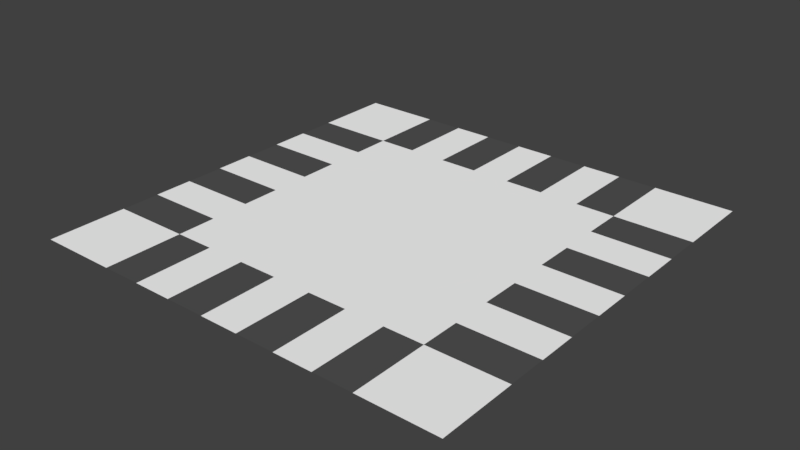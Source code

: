 # Source: boardalpha.blend  (saved by Blender 2.80.75; exported with 4.5.12 LTS)
import bpy
from mathutils import Matrix  # noqa: F401  (used for matrix-valued properties, if any)

bpy.ops.wm.read_factory_settings(use_empty=True)
scene = bpy.context.scene
scene.name = 'Scene'

# ---- collections
col_collection_1 = bpy.data.collections.new('Collection 1'); scene.collection.children.link(col_collection_1)

# ---- materials (node trees are filled in below, after node groups)
mat_white = bpy.data.materials.new('White')
mat_white.alpha_threshold = 0.0
mat_white.diffuse_color = (1.0, 1.0, 1.0, 1.0)
mat_white.roughness = 0.5
mat_white.specular_intensity = 0.0
mat_grey = bpy.data.materials.new('grey')
mat_grey.alpha_threshold = 0.0
mat_grey.diffuse_color = (0.08714, 0.08714, 0.08714, 1.0)
mat_grey.roughness = 0.5
mat_grey.specular_intensity = 0.0

# ---- material node trees

# ---- world
world_world = bpy.data.worlds.new('World'); scene.world = world_world
world_world.color = (0.05088, 0.05088, 0.05088)
world_world.use_sun_shadow = False
world_world.sun_shadow_jitter_overblur = 0.0
world_world.cycles.sampling_method = 'MANUAL'

# ---- meshes
me_plane_001 = bpy.data.meshes.new('Plane.001')
me_plane_001.from_pydata([(-1.0, -1.0, 0.0), (1.0, -1.0, 0.0), (-1.0, 1.0, 0.0), (1.0, 1.0, 0.0), (-1.0, 0.8182, 0.0), (-1.0, 0.6364, 0.0), (-1.0, 0.4545, 0.0), (-1.0, 0.2727, 0.0), (-1.0, 0.09091, 0.0), (-1.0, -0.09091, 0.0), (-1.0, -0.2727, 0.0), (-1.0, -0.4545, 0.0), (-1.0, -0.6364, 0.0), (-1.0, -0.8182, 0.0), (-0.8182, -1.0, 0.0), (-0.6364, -1.0, 0.0), (-0.4545, -1.0, 0.0), (-0.2727, -1.0, 0.0), (-0.09091, -1.0, 0.0), (0.09091, -1.0, 0.0), (0.2727, -1.0, 0.0), (0.4545, -1.0, 0.0), (0.6364, -1.0, 0.0), (0.8182, -1.0, 0.0), (1.0, -0.8182, 0.0), (1.0, -0.6364, 0.0), (1.0, -0.4545, 0.0), (1.0, -0.2727, 0.0), (1.0, -0.09091, 0.0), (1.0, 0.09091, 0.0), (1.0, 0.2727, 0.0), (1.0, 0.4545, 0.0), (1.0, 0.6364, 0.0), (1.0, 0.8182, 0.0), (0.8182, 1.0, 0.0), (0.6364, 1.0, 0.0), (0.4545, 1.0, 0.0), (0.2727, 1.0, 0.0), (0.09091, 1.0, 0.0), (-0.09091, 1.0, 0.0), (-0.2727, 1.0, 0.0), (-0.4545, 1.0, 0.0), (-0.6364, 1.0, 0.0), (-0.8182, 1.0, 0.0), (-0.8182, -0.6364, 0.0), (-0.8182, -0.4545, 0.0), (-0.8182, -0.2727, 0.0), (-0.8182, -0.09091, 0.0), (-0.8182, 0.09091, 0.0), (-0.8182, 0.2727, 0.0), (-0.8182, 0.4545, 0.0), (-0.8182, 0.6364, 0.0), (-0.6364, -0.8182, 0.0), (-0.6364, -0.6364, 0.0), (-0.6364, -0.4545, 0.0), (-0.6364, -0.2727, 0.0), (-0.6364, -0.09091, 0.0), (-0.6364, 0.09091, 0.0), (-0.6364, 0.2727, 0.0), (-0.6364, 0.4545, 0.0), (-0.6364, 0.6364, 0.0), (-0.6364, 0.8182, 0.0), (-0.4545, -0.8182, 0.0), (-0.4545, -0.6364, 0.0), (-0.4545, 0.6364, 0.0), (-0.4545, 0.8182, 0.0), (-0.2727, -0.8182, 0.0), (-0.2727, -0.6364, 0.0), (-0.2727, 0.6364, 0.0), (-0.2727, 0.8182, 0.0), (-0.09091, -0.8182, 0.0), (-0.09091, -0.6364, 0.0), (-0.09091, 0.6364, 0.0), (-0.09091, 0.8182, 0.0), (0.09091, -0.8182, 0.0), (0.09091, -0.6364, 0.0), (0.09091, 0.6364, 0.0), (0.09091, 0.8182, 0.0), (0.2727, -0.8182, 0.0), (0.2727, -0.6364, 0.0), (0.2727, 0.6364, 0.0), (0.2727, 0.8182, 0.0), (0.4545, -0.8182, 0.0), (0.4545, -0.6364, 0.0), (0.4545, 0.6364, 0.0), (0.4545, 0.8182, 0.0), (0.6364, -0.8182, 0.0), (0.6364, -0.6364, 0.0), (0.6364, -0.4545, 0.0), (0.6364, -0.2727, 0.0), (0.6364, -0.09091, 0.0), (0.6364, 0.09091, 0.0), (0.6364, 0.2727, 0.0), (0.6364, 0.4545, 0.0), (0.6364, 0.6364, 0.0), (0.6364, 0.8182, 0.0), (0.8182, -0.6364, 0.0), (0.8182, -0.4545, 0.0), (0.8182, -0.2727, 0.0), (0.8182, -0.09091, 0.0), (0.8182, 0.09091, 0.0), (0.8182, 0.2727, 0.0), (0.8182, 0.4545, 0.0), (0.8182, 0.6364, 0.0), (-0.5455, 1.0, 0.0), (-0.6364, 0.9091, 0.0), (-0.6364, 0.7273, 0.0), (-0.4545, 0.9091, 0.0), (-0.4545, 0.7273, 0.0), (-0.5455, 0.6364, 0.0), (-1.0, -2.235e-08, 0.0), (-0.6364, 2.235e-08, 0.0), (-0.9091, -0.09091, 0.0), (-0.9091, 0.09091, 0.0), (-0.7273, -0.09091, 0.0), (-0.7273, 0.09091, 0.0), (-1.0, -0.9091, 0.0), (0.9091, -1.0, 0.0), (1.0, 0.9091, 0.0), (-0.9091, 1.0, 0.0), (-1.0, 0.9091, 0.0), (-1.0, 0.7273, 0.0), (-1.0, 0.5455, 0.0), (-1.0, 0.3636, 0.0), (-1.0, 0.1818, 0.0), (-1.0, -0.04545, 0.0), (-1.0, -0.1818, 0.0), (-1.0, -0.3636, 0.0), (-1.0, -0.5455, 0.0), (-1.0, -0.7273, 0.0), (-0.9091, -1.0, 0.0), (-0.7273, -1.0, 0.0), (-0.5455, -1.0, 0.0), (-0.3636, -1.0, 0.0), (-0.1818, -1.0, 0.0), (2.235e-08, -1.0, 0.0), (0.1818, -1.0, 0.0), (0.3636, -1.0, 0.0), (0.5455, -1.0, 0.0), (0.7273, -1.0, 0.0), (1.0, -0.9091, 0.0), (1.0, -0.7273, 0.0), (1.0, -0.5455, 0.0), (1.0, -0.3636, 0.0), (1.0, -0.1818, 0.0), (1.0, 2.235e-08, 0.0), (1.0, 0.1818, 0.0), (1.0, 0.3636, 0.0), (1.0, 0.5455, 0.0), (1.0, 0.7273, 0.0), (0.9091, 1.0, 0.0), (0.7273, 1.0, 0.0), (0.5455, 1.0, 0.0), (0.3636, 1.0, 0.0), (0.1818, 1.0, 0.0), (-2.235e-08, 1.0, 0.0), (-0.1818, 1.0, 0.0), (-0.3636, 1.0, 0.0), (-0.5909, 1.0, 0.0), (-0.7273, 1.0, 0.0), (-0.6364, 0.9545, 0.0), (-0.6364, -0.9091, 0.0), (-0.6364, -0.7273, 0.0), (-0.6364, -0.5455, 0.0), (-0.6364, -0.3636, 0.0), (-0.6364, -0.1818, 0.0), (-0.6364, 0.04545, 0.0), (-0.6364, 0.1818, 0.0), (-0.6364, 0.3636, 0.0), (-0.6364, 0.5455, 0.0), (-0.6364, 0.7727, 0.0), (-0.4545, 0.9545, 0.0), (-0.4545, -0.9091, 0.0), (-0.4545, -0.7273, 0.0), (-0.4545, 0.7727, 0.0), (-0.2727, 0.9091, 0.0), (-0.2727, -0.9091, 0.0), (-0.2727, -0.7273, 0.0), (-0.2727, 0.7273, 0.0), (-0.09091, 0.9091, 0.0), (-0.09091, -0.9091, 0.0), (-0.09091, -0.7273, 0.0), (-0.09091, 0.7273, 0.0), (0.09091, 0.9091, 0.0), (0.09091, -0.9091, 0.0), (0.09091, -0.7273, 0.0), (0.09091, 0.7273, 0.0), (0.2727, 0.9091, 0.0), (0.2727, -0.9091, 0.0), (0.2727, -0.7273, 0.0), (0.2727, 0.7273, 0.0), (0.4545, 0.9091, 0.0), (0.4545, -0.9091, 0.0), (0.4545, -0.7273, 0.0), (0.4545, 0.7273, 0.0), (0.6364, 0.9091, 0.0), (0.6364, -0.9091, 0.0), (0.6364, -0.7273, 0.0), (0.6364, -0.5455, 0.0), (0.6364, -0.3636, 0.0), (0.6364, -0.1818, 0.0), (0.6364, 2.235e-08, 0.0), (0.6364, 0.1818, 0.0), (0.6364, 0.3636, 0.0), (0.6364, 0.5455, 0.0), (0.6364, 0.7273, 0.0), (-0.9091, -0.6364, 0.0), (-0.9091, -0.4545, 0.0), (-0.9091, -0.2727, 0.0), (-0.9545, -0.09091, 0.0), (-0.9545, 0.09091, 0.0), (-0.9091, 0.2727, 0.0), (-0.9091, 0.4545, 0.0), (-0.9091, 0.6364, 0.0), (-0.7273, -0.6364, 0.0), (-0.7273, -0.4545, 0.0), (-0.7273, -0.2727, 0.0), (-0.7727, -0.09091, 0.0), (-0.7727, 0.09091, 0.0), (-0.7273, 0.2727, 0.0), (-0.7273, 0.4545, 0.0), (-0.7273, 0.6364, 0.0), (-0.5455, -0.6364, 0.0), (-0.5909, 0.6364, 0.0), (-0.3636, -0.6364, 0.0), (-0.3636, 0.6364, 0.0), (-0.1818, -0.6364, 0.0), (-0.1818, 0.6364, 0.0), (7.451e-09, -0.6364, 0.0), (-1.49e-08, 0.6364, 0.0), (0.1818, -0.6364, 0.0), (0.1818, 0.6364, 0.0), (0.3636, -0.6364, 0.0), (0.3636, 0.6364, 0.0), (0.5455, -0.6364, 0.0), (0.5455, 0.6364, 0.0), (0.7273, -0.6364, 0.0), (0.7273, -0.4545, 0.0), (0.7273, -0.2727, 0.0), (0.7273, -0.09091, 0.0), (0.7273, 0.09091, 0.0), (0.7273, 0.2727, 0.0), (0.7273, 0.4545, 0.0), (0.7273, 0.6364, 0.0), (0.9091, -0.6364, 0.0), (0.9091, -0.4545, 0.0), (0.9091, -0.2727, 0.0), (0.9091, -0.09091, 0.0), (0.9091, 0.09091, 0.0), (0.9091, 0.2727, 0.0), (0.9091, 0.4545, 0.0), (0.9091, 0.6364, 0.0), (-0.5, 1.0, 0.0), (-0.6364, 0.8636, 0.0), (-0.6364, 0.6818, 0.0), (-0.4545, 0.8636, 0.0), (-0.4545, 0.6818, 0.0), (-0.5, 0.6364, 0.0), (-1.0, 0.04545, 0.0), (-0.6364, -0.04545, 0.0), (-0.8636, -0.09091, 0.0), (-0.8636, 0.09091, 0.0), (-0.6818, -0.09091, 0.0), (-0.6818, 0.09091, 0.0)], [], [(69, 175, 40, 157, 41, 171, 107, 255, 65, 174, 108, 256, 64, 225, 68, 178), (73, 179, 39, 156, 40, 175, 69, 178, 68, 227, 72, 182), (77, 183, 38, 155, 39, 179, 73, 182, 72, 229, 76, 186), (81, 187, 37, 154, 38, 183, 77, 186, 76, 231, 80, 190), (85, 191, 36, 153, 37, 187, 81, 190, 80, 233, 84, 194), (95, 195, 35, 152, 36, 191, 85, 194, 84, 235, 94, 205), (53, 222, 63, 224, 67, 226, 71, 228, 75, 230, 79, 232, 83, 234, 87, 198, 88, 199, 89, 200, 90, 201, 91, 202, 92, 203, 93, 204, 94, 235, 84, 233, 80, 231, 76, 229, 72, 227, 68, 225, 64, 257, 109, 223, 60, 169, 59, 168, 58, 167, 57, 166, 111, 259, 56, 165, 55, 164, 54, 163), (12, 206, 44, 214, 53, 163, 54, 215, 45, 207, 11, 128), (11, 207, 45, 215, 54, 164, 55, 216, 46, 208, 10, 127), (10, 208, 46, 216, 55, 165, 56, 262, 114, 217, 47, 260, 112, 209, 9, 126), (9, 209, 112, 260, 47, 217, 114, 262, 56, 259, 111, 166, 57, 263, 115, 218, 48, 261, 113, 210, 8, 258, 110, 125), (8, 210, 113, 261, 48, 218, 115, 263, 57, 167, 58, 219, 49, 211, 7, 124), (7, 211, 49, 219, 58, 168, 59, 220, 50, 212, 6, 123), (6, 212, 50, 220, 59, 169, 60, 221, 51, 213, 5, 122), (43, 119, 2, 120, 4, 121, 5, 213, 51, 221, 60, 254, 106, 170, 61, 253, 105, 160, 42, 159), (65, 255, 107, 171, 41, 252, 104, 158, 42, 160, 105, 253, 61, 170, 106, 254, 60, 223, 109, 257, 64, 256, 108, 174), (0, 130, 14, 131, 15, 161, 52, 162, 53, 214, 44, 206, 12, 129, 13, 116), (15, 132, 16, 172, 62, 173, 63, 222, 53, 162, 52, 161), (16, 133, 17, 176, 66, 177, 67, 224, 63, 173, 62, 172), (17, 134, 18, 180, 70, 181, 71, 226, 67, 177, 66, 176), (18, 135, 19, 184, 74, 185, 75, 228, 71, 181, 70, 180), (19, 136, 20, 188, 78, 189, 79, 230, 75, 185, 74, 184), (20, 137, 21, 192, 82, 193, 83, 232, 79, 189, 78, 188), (22, 139, 23, 117, 1, 140, 24, 141, 25, 244, 96, 236, 87, 197, 86, 196), (21, 138, 22, 196, 86, 197, 87, 234, 83, 193, 82, 192), (87, 236, 96, 244, 25, 142, 26, 245, 97, 237, 88, 198), (88, 237, 97, 245, 26, 143, 27, 246, 98, 238, 89, 199), (90, 239, 99, 247, 28, 145, 29, 248, 100, 240, 91, 201), (92, 241, 101, 249, 30, 147, 31, 250, 102, 242, 93, 203), (93, 242, 102, 250, 31, 148, 32, 251, 103, 243, 94, 204), (33, 118, 3, 150, 34, 151, 35, 195, 95, 205, 94, 243, 103, 251, 32, 149), (91, 240, 100, 248, 29, 146, 30, 249, 101, 241, 92, 202), (89, 238, 98, 246, 27, 144, 28, 247, 99, 239, 90, 200)])
me_plane_001.polygons.foreach_set('material_index', [0, 1, 0, 1, 0, 1, 0, 1, 0, 1, 0, 1, 0, 1, 0, 1, 0, 1, 0, 1, 0, 1, 0, 0, 1, 1, 0, 0, 0, 1, 0, 1, 1])
me_plane_001.materials.append(mat_white)
me_plane_001.materials.append(mat_grey)
me_plane_001.use_remesh_preserve_volume = False
me_plane_001.use_remesh_preserve_attributes = False
me_plane_001.use_mirror_vertex_groups = False
me_plane_001.update()

# ---- objects
ob_plane = bpy.data.objects.new('Plane', me_plane_001)

# ---- transforms, parenting, visibility, modifiers, constraints
ob_plane.location = (0.3436, -0.6587, 1.875)
ob_plane.scale = (3.63, 3.63, 3.63)
ob_plane.lineart.crease_threshold = 0.0

# ---- collection membership
col_collection_1.objects.link(ob_plane)

# ---- scene / render settings (as saved in the file)
scene.frame_start = 1; scene.frame_end = 250; scene.frame_set(1)
scene.render.engine = 'CYCLES'
scene.render.resolution_percentage = 50
scene.render.dither_intensity = 0.0
scene.cycles.use_denoising = False
scene.cycles.samples = 128
scene.cycles.sampling_pattern = 'TABULATED_SOBOL'
scene.cycles.use_adaptive_sampling = False
scene.cycles.use_light_tree = False
scene.cycles.blur_glossy = 0.0
scene.cycles.sample_clamp_indirect = 0.0
scene.view_settings.view_transform = 'Standard'
bpy.context.view_layer.update()

# ---- added for rendering (the .blend has no active camera and no usable light): camera, sun
cam_auto = bpy.data.cameras.new('AutoCamera')
cam_auto.lens = 50.0
cam_auto.sensor_width = 36.0
cam_auto.clip_end = 1000.0
ob_auto_camera = bpy.data.objects.new('AutoCamera', cam_auto)
scene.collection.objects.link(ob_auto_camera)
ob_auto_camera.location = (9.84222, -12.057, 9.47404)
ob_auto_camera.rotation_euler = (1.09748, -7.21219e-08, 0.694738)
scene.camera = ob_auto_camera
light_auto_sun = bpy.data.lights.new('AutoSun', 'SUN')
light_auto_sun.energy = 3.0
light_auto_sun.angle = 0.0523599
ob_auto_sun = bpy.data.objects.new('AutoSun', light_auto_sun)
scene.collection.objects.link(ob_auto_sun)
ob_auto_sun.rotation_euler = (0.872665, 0.174533, 0.523599)
bpy.context.view_layer.update()
